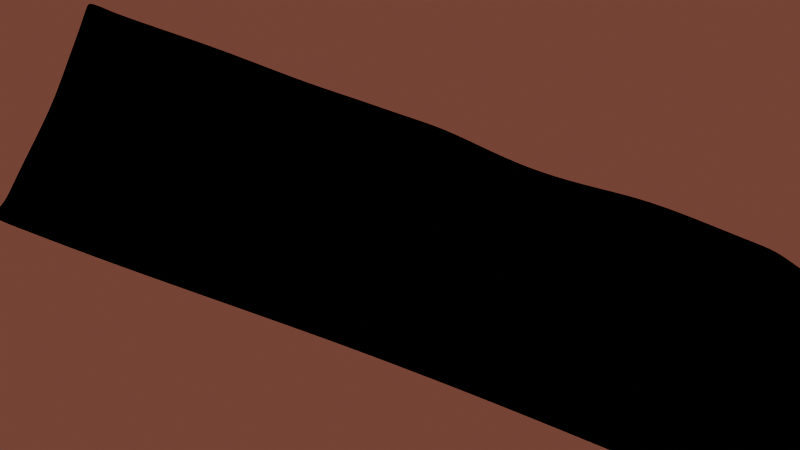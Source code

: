 # Source: composite_scene.blend  (saved by Blender 2.80.75; exported with 4.5.12 LTS)
import bpy
from mathutils import Matrix  # noqa: F401  (used for matrix-valued properties, if any)

bpy.ops.wm.read_factory_settings(use_empty=True)
scene = bpy.context.scene
scene.name = 'Scene'

# ---- collections
col_foreground = bpy.data.collections.new('foreground'); scene.collection.children.link(col_foreground)
col_background = bpy.data.collections.new('background'); scene.collection.children.link(col_background)

# ---- materials (node trees are filled in below, after node groups)
mat_material = bpy.data.materials.new('Material')
mat_material.alpha_threshold = 0.0
mat_material.line_color = (0.0, 0.0, 0.0, 1.0)

# ---- material node trees
mat_material.use_nodes = True; mat_material.node_tree.nodes.clear()
_N = mat_material.node_tree.nodes; _L = mat_material.node_tree.links
n0 = _N.new('ShaderNodeOutputMaterial'); n0.name = 'Material Output'; n0.location = (300, 300)
n1 = _N.new('ShaderNodeBsdfPrincipled'); n1.name = 'Principled BSDF'; n1.location = (10, 300)
n1.distribution = 'GGX'
n1.subsurface_method = 'BURLEY'
n1.inputs[2].default_value = 0.4
n1.inputs[3].default_value = 1.45
n1.inputs[27].default_value = (0.0, 0.0, 0.0, 1.0)
n1.inputs[28].default_value = 1.0
_L.new(n1.outputs[0], n0.inputs[0])
n0.is_active_output = True

# ---- world
world_world = bpy.data.worlds.new('World'); scene.world = world_world
world_world.use_nodes = True; world_world.node_tree.nodes.clear()
_N = world_world.node_tree.nodes; _L = world_world.node_tree.links
n0 = _N.new('ShaderNodeOutputWorld'); n0.name = 'World Output'; n0.location = (300, 300)
n1 = _N.new('ShaderNodeBackground'); n1.name = 'Background'; n1.location = (10, 300)
n1.inputs[0].default_value = (0.03387, 0.01093, 0.007164, 1.0)
n1.inputs[1].default_value = 4.3
_L.new(n1.outputs[0], n0.inputs[0])
n0.is_active_output = True
world_world.color = (0.05088, 0.05088, 0.05088)
world_world.use_sun_shadow = False
world_world.sun_shadow_jitter_overblur = 0.0
world_world.light_settings.ao_factor = 0.05
world_world.light_settings.distance = 1.0

# ---- cameras
cam_camera = bpy.data.cameras.new('Camera')
cam_camera.clip_end = 100.0
cam_camera.lens = 24.0
cam_camera.sensor_width = 35.0
cam_camera.ortho_scale = 7.314
cam_camera.show_background_images = True

# ---- lights
light_light_001 = bpy.data.lights.new('Light.001', 'POINT')
light_light_001.transmission_factor = 0.0
light_light_001.shadow_soft_size = 0.25
light_light_001.shadow_maximum_resolution = 0.006
light_light_001.use_absolute_resolution = True

# ---- meshes
me_ground = bpy.data.meshes.new('Ground')
me_ground.from_pydata([(-5.15, -4.472, -0.09042), (4.535, -4.472, -0.07513), (11.28, 4.463, 0.0535), (-11.27, 4.64, 0.8124), (-6.643, -2.233, -0.03325), (-8.159, 0.03669, 0.1586), (-9.707, 2.368, 0.6106), (-2.729, -4.462, -0.04272), (-0.3113, -4.453, -2.683e-08), (2.11, -4.462, -0.0355), (6.186, -2.233, -0.02534), (7.863, 0.0, -3.958e-07), (9.567, 2.238, 0.05202), (5.501, 4.617, 0.6983), (-0.2051, 6.662, 0.1506), (-5.644, 5.346, 0.5677), (-3.448, -2.233, -0.03137), (-0.2285, -2.226, -1.676e-08), (2.996, -2.233, -0.02833), (-4.18, 0.3266, 0.08787), (-0.1949, 0.5793, 0.04235), (3.859, -2.81e-05, -0.0001115), (-4.943, 3.109, 0.3254), (-0.2193, 3.893, 0.1149), (4.684, 2.311, 0.3348), (-5.905, -3.355, -0.07151), (-7.389, -1.108, 0.02401), (-8.931, 1.202, 0.3855), (-10.49, 3.516, 0.7619), (-3.947, -4.469, -0.07534), (-1.512, -4.455, -0.01143), (0.8901, -4.455, -0.009497), (3.331, -4.468, -0.06261), (5.37, -3.354, -0.05841), (7.012, -1.114, -0.00152), (8.716, 1.114, 0.00343), (10.42, 3.367, 0.1183), (8.418, 4.533, 0.3531), (2.631, 5.308, 0.3996), (-2.973, 6.692, 0.2873), (-8.403, 4.639, 0.8215), (-1.829, -2.227, -0.004979), (1.375, -2.228, -0.005912), (-3.8, -1.046, -0.003868), (-0.2006, -0.9547, 0.01158), (3.424, -1.116, -0.0108), (-2.202, 0.6317, 0.05246), (1.838, 0.2157, 0.01577), (-4.572, 1.757, 0.2244), (-0.2, 2.241, 0.08242), (4.288, 1.136, 0.08663), (-2.616, 3.979, 0.2361), (2.266, 2.959, 0.1225), (-3.095, -3.349, -0.045), (-0.2699, -3.339, -2.18e-08), (2.561, -3.349, -0.03917), (4.605, -2.236, -0.03925), (5.861, 0.0004389, 0.001869), (7.107, 2.289, 0.2657), (5.079, 3.479, 0.5918), (-0.2346, 5.406, 0.1372), (-5.294, 4.31, 0.4203), (-7.283, 2.364, 0.4773), (-6.159, 0.03105, 0.1049), (-5.058, -2.236, -0.04729), (-5.599, -1.112, 0.003499), (-6.733, 1.206, 0.2738), (-7.827, 3.494, 0.6512), (-2.803, 5.477, 0.2853), (2.453, 4.209, 0.2399), (7.744, 3.42, 0.343), (6.488, 1.139, 0.1109), (5.225, -1.116, -0.01214), (3.98, -3.355, -0.06172), (1.136, -3.342, -0.01059), (-1.673, -3.342, -0.01111), (-4.512, -3.355, -0.07337), (2.06, 1.597, 0.03535), (-2.414, 2.318, 0.152), (1.611, -1.087, 0.001527), (-2.002, -0.926, 0.01368), (-6.274, -2.794, -0.05306), (-7.773, -0.5393, 0.07466), (-9.319, 1.786, 0.5032), (-10.88, 4.08, 0.792), (-3.339, -4.466, -0.06004), (-0.9086, -4.453, -0.002192), (1.499, -4.458, -0.02138), (3.936, -4.471, -0.07168), (5.778, -2.794, -0.04232), (7.437, -0.5566, -3.786e-07), (9.142, 1.675, 0.0232), (10.85, 3.923, 0.1155), (6.955, 4.596, 0.617), (1.237, 6.013, 0.1678), (-4.374, 6.076, 0.4327), (-9.855, 4.641, 0.8155), (-1.027, -2.226, 1.815e-05), (2.185, -2.231, -0.01675), (-3.986, -0.3761, 0.0329), (-0.1957, -0.2121, 0.02518), (3.639, -0.5575, -0.003667), (-1.203, 0.6589, 0.04817), (2.853, 0.05165, 0.003775), (-4.76, 2.449, 0.2783), (-0.2061, 3.077, 0.1014), (4.488, 1.722, 0.1999), (-1.428, 4.087, 0.1722), (3.483, 2.526, 0.2378), (-3.273, -2.791, -0.03979), (-0.2492, -2.783, -1.928e-08), (2.78, -2.792, -0.03527), (3.804, -2.236, -0.03675), (4.86, 8.61e-05, 0.0003784), (5.882, 2.313, 0.3683), (4.88, 2.897, 0.4718), (-0.2312, 4.675, 0.126), (-5.12, 3.73, 0.3644), (-6.105, 2.64, 0.3957), (-5.167, 0.1417, 0.09789), (-4.256, -2.235, -0.04263), (-5.531, -3.914, -0.08511), (-7.013, -1.672, -0.009931), (-8.545, 0.6182, 0.2664), (-10.1, 2.945, 0.6995), (-4.551, -4.471, -0.08626), (-2.119, -4.458, -0.02572), (0.2862, -4.453, -0.001822), (2.721, -4.465, -0.04989), (4.957, -3.914, -0.07042), (6.596, -1.672, -0.01067), (8.29, 0.5566, -4.13e-07), (9.993, 2.803, 0.08567), (9.858, 4.46, 0.04031), (4.064, 4.788, 0.7023), (-1.638, 6.963, 0.2585), (-6.985, 4.795, 0.746), (-2.638, -2.23, -0.01722), (0.57, -2.226, -0.000149), (-3.622, -1.667, -0.02054), (-0.2111, -1.632, 0.002787), (3.21, -1.675, -0.01962), (-3.194, 0.5095, 0.07057), (0.8202, 0.4148, 0.03032), (-4.378, 1.044, 0.1582), (-0.1968, 1.403, 0.06184), (4.079, 0.5601, 0.01502), (-3.783, 3.609, 0.2801), (1.02, 3.468, 0.0834), (-2.914, -3.906, -0.04605), (-0.2906, -3.896, -2.432e-08), (2.337, -3.906, -0.03924), (5.398, -2.235, -0.03496), (6.862, 0.0, -3.472e-07), (8.344, 2.254, 0.1161), (5.284, 4.054, 0.6717), (-0.2259, 6.072, 0.1461), (-5.47, 4.854, 0.52), (-8.491, 2.358, 0.5725), (-7.159, 0.02977, 0.1285), (-5.853, -2.236, -0.04376), (-5.876, -0.5448, 0.05052), (-5.328, -1.676, -0.02964), (-6.495, -1.109, 0.01628), (-4.7, -1.104, -0.00633), (-7.012, 1.79, 0.3779), (-6.446, 0.6168, 0.1769), (-7.831, 1.192, 0.3398), (-5.648, 1.42, 0.2374), (-8.112, 4.069, 0.7568), (-7.553, 2.93, 0.5686), (-9.157, 3.514, 0.7556), (-6.54, 3.755, 0.5432), (-2.891, 6.125, 0.2926), (-2.711, 4.757, 0.2661), (-4.061, 4.957, 0.3386), (-1.533, 5.661, 0.2208), (2.529, 4.785, 0.3497), (2.362, 3.602, 0.1753), (1.109, 4.843, 0.09664), (3.778, 3.699, 0.4703), (8.079, 3.983, 0.3751), (7.422, 2.857, 0.3169), (6.393, 3.47, 0.5576), (9.098, 3.374, 0.1495), (6.797, 1.715, 0.1927), (6.178, 0.566, 0.04013), (5.382, 1.143, 0.1291), (7.604, 1.124, 0.04699), (5.539, -0.5573, -0.002983), (4.914, -1.676, -0.02505), (4.327, -1.117, -0.0137), (6.119, -1.115, -0.007007), (4.294, -2.796, -0.05226), (3.659, -3.913, -0.06551), (3.273, -3.353, -0.05269), (4.679, -3.356, -0.06385), (1.256, -2.785, -0.008789), (1.014, -3.899, -0.01085), (0.4289, -3.34, -0.001754), (1.847, -3.346, -0.0241), (-1.751, -2.785, -0.00848), (-1.593, -3.899, -0.01219), (-2.383, -3.345, -0.0269), (-0.968, -3.34, -0.001399), (-4.787, -2.796, -0.06234), (-4.233, -3.913, -0.07811), (-5.212, -3.356, -0.07702), (-3.806, -3.353, -0.06169), (2.166, 2.286, 0.06773), (1.949, 0.904, 0.0254), (0.9268, 1.955, 0.06151), (3.183, 1.284, 0.04309), (-2.517, 3.161, 0.1979), (-2.307, 1.468, 0.09703), (-3.497, 2.09, 0.197), (-1.314, 2.372, 0.102), (1.726, -0.4533, 0.007553), (1.493, -1.67, -0.002772), (0.7048, -1.021, 0.006759), (2.518, -1.114, -0.00512), (-2.1, -0.1712, 0.02817), (-1.912, -1.617, 0.002413), (-2.9, -0.9751, 0.007252), (-1.103, -0.9185, 0.01423), (-1.062, -1.614, 0.004039), (-2.766, -1.639, -0.007586), (-3.044, -0.2543, 0.02745), (2.351, -1.672, -0.01087), (0.6401, -1.657, 0.0009069), (0.7643, -0.3243, 0.01698), (-1.257, 1.506, 0.07027), (-3.346, 1.298, 0.1333), (-3.643, 2.866, 0.2445), (3.021, 0.6628, 0.007765), (0.8739, 1.18, 0.04557), (0.9773, 2.723, 0.07557), (-3.575, -3.91, -0.06381), (-4.886, -3.915, -0.086), (-5.534, -2.796, -0.06193), (-0.9386, -3.897, -0.002121), (-2.252, -3.902, -0.02783), (-2.511, -2.788, -0.02311), (1.675, -3.902, -0.02406), (0.3579, -3.897, -0.002111), (0.4994, -2.783, -0.0009348), (4.312, -3.914, -0.07164), (3.0, -3.91, -0.05389), (3.54, -2.795, -0.04655), (5.757, -1.675, -0.01946), (4.065, -1.676, -0.02512), (4.591, -0.5578, -0.004657), (7.235, 0.5599, 0.0143), (5.126, 0.5661, 0.04053), (5.633, 1.727, 0.2453), (8.719, 2.816, 0.1401), (6.134, 2.895, 0.4776), (6.669, 4.04, 0.6173), (3.632, 3.123, 0.3512), (1.061, 4.178, 0.08671), (1.167, 5.46, 0.1432), (-1.483, 4.901, 0.2002), (-3.919, 4.309, 0.3076), (-4.227, 5.553, 0.4061), (-6.323, 3.21, 0.4638), (-8.822, 2.938, 0.6735), (-9.506, 4.082, 0.804), (-5.409, 0.784, 0.1661), (-7.496, 0.6086, 0.2247), (-8.161, 1.776, 0.4588), (-4.477, -1.676, -0.02917), (-6.172, -1.674, -0.02141), (-6.824, -0.542, 0.06279), (-4.929, -0.4928, 0.03876), (-5.881, 2.042, 0.3177), (-6.761, 4.287, 0.6698), (-1.594, 6.356, 0.2486), (3.911, 4.259, 0.62), (9.48, 3.928, 0.1389), (7.973, 1.689, 0.08176), (6.487, -0.5567, -0.0004147), (5.04, -2.796, -0.05069), (2.017, -2.788, -0.02149), (-0.9972, -2.783, -0.0004415), (-4.032, -2.795, -0.05415), (3.335, 1.909, 0.1279), (-1.371, 3.239, 0.1377), (2.685, -0.5449, -8.152e-05), (-1.151, -0.155, 0.02936), (-5.578, -4.472, -0.09042), (-11.7, 4.647, 0.8483), (-7.07, -2.233, -0.03325), (-8.587, 0.03669, 0.1586), (-10.13, 2.368, 0.6106), (-6.332, -3.355, -0.07151), (-7.817, -1.108, 0.02401), (-9.359, 1.202, 0.3855), (-10.92, 3.516, 0.7624), (-6.702, -2.794, -0.05306), (-8.2, -0.5393, 0.07466), (-9.746, 1.786, 0.5032), (-11.31, 4.083, 0.811), (-5.959, -3.914, -0.08511), (-7.441, -1.672, -0.009931), (-8.972, 0.6182, 0.2664), (-10.53, 2.945, 0.6995), (-6.056, -4.472, -0.09042), (-12.18, 4.652, 0.8695), (-7.548, -2.233, -0.03325), (-9.065, 0.03669, 0.1586), (-10.61, 2.368, 0.6106), (-6.81, -3.355, -0.07151), (-8.295, -1.108, 0.02401), (-9.837, 1.202, 0.3855), (-11.4, 3.516, 0.7635), (-7.18, -2.794, -0.05306), (-8.678, -0.5393, 0.07466), (-10.22, 1.786, 0.5032), (-11.79, 4.089, 0.8401), (-6.436, -3.914, -0.08511), (-7.919, -1.672, -0.009931), (-9.45, 0.6182, 0.2664), (-11.0, 2.945, 0.6995), (3.027, -4.467, -0.05627), (7.7, 4.59, 0.6056), (4.205, -2.236, -0.038), (5.362, 0.0002631, 0.001126), (6.496, 2.301, 0.3168), (7.071, 3.445, 0.45), (5.937, 1.141, 0.12), (4.777, -1.116, -0.01292), (3.627, -3.354, -0.05722), (3.33, -3.911, -0.05972), (3.918, -2.795, -0.04942), (4.491, -1.676, -0.02509), (5.067, -0.5575, -0.003818), (5.654, 0.5661, 0.04033), (6.216, 1.721, 0.2189), (6.78, 2.876, 0.397), (7.378, 4.014, 0.5091), (4.236, -4.471, -0.0734), (10.57, 4.452, 0.0007255), (5.792, -2.234, -0.03015), (7.363, 0.0, -3.715e-07), (8.956, 2.246, 0.08406), (9.759, 3.371, 0.1339), (8.16, 1.119, 0.02521), (6.566, -1.114, -0.004263), (5.024, -3.355, -0.06113), (4.634, -3.914, -0.07103), (6.176, -1.674, -0.01506), (7.762, 0.5583, 0.00715), (9.356, 2.809, 0.1129), (10.16, 3.926, 0.1285), (8.557, 1.682, 0.05248), (6.962, -0.5566, -0.0002075), (5.409, -2.795, -0.0465), (-5.15, -4.719, -0.09042), (4.535, -4.719, -0.07513), (-2.729, -4.709, -0.04272), (-0.3113, -4.7, -3.801e-08), (2.11, -4.709, -0.0355), (-3.947, -4.716, -0.07534), (-1.512, -4.702, -0.01143), (0.8901, -4.702, -0.009497), (3.331, -4.716, -0.06261), (-3.339, -4.713, -0.06004), (-0.9086, -4.7, -0.002192), (1.499, -4.705, -0.02138), (3.936, -4.718, -0.07168), (-4.551, -4.719, -0.08626), (-2.119, -4.706, -0.02572), (0.2862, -4.7, -0.001822), (2.721, -4.713, -0.04989), (-5.578, -4.719, -0.09042), (-6.056, -4.719, -0.09042), (3.027, -4.714, -0.05627), (4.236, -4.719, -0.0734)], [], [(288, 100, 20, 102), (287, 101, 21, 103), (286, 105, 23, 107), (285, 106, 24, 108), (284, 109, 16, 120), (283, 110, 17, 97), (282, 111, 18, 98), (356, 89, 10, 342), (355, 90, 11, 343), (354, 91, 12, 344), (353, 92, 2, 341), (277, 155, 13, 134), (276, 156, 14, 135), (275, 157, 15, 136), (274, 104, 22, 118), (273, 99, 19, 119), (272, 161, 63, 159), (271, 162, 65, 163), (270, 139, 43, 164), (269, 165, 62, 158), (268, 166, 66, 167), (267, 144, 48, 168), (266, 169, 40, 96), (265, 170, 67, 171), (264, 117, 61, 172), (263, 173, 39, 95), (262, 174, 68, 175), (261, 116, 60, 176), (260, 177, 38, 94), (259, 178, 69, 179), (258, 115, 59, 180), (339, 181, 37, 324), (338, 182, 70, 328), (352, 132, 36, 345), (337, 185, 58, 327), (336, 186, 71, 329), (351, 131, 35, 346), (335, 189, 57, 326), (334, 190, 72, 330), (350, 130, 34, 347), (333, 193, 56, 325), (332, 194, 73, 331), (349, 129, 33, 348), (245, 197, 42, 138), (244, 198, 74, 199), (243, 151, 55, 200), (242, 201, 41, 137), (241, 202, 75, 203), (240, 150, 54, 204), (239, 205, 64, 160), (238, 206, 76, 207), (237, 149, 53, 208), (236, 209, 52, 148), (235, 210, 77, 211), (234, 146, 50, 212), (233, 213, 51, 147), (232, 214, 78, 215), (231, 145, 49, 216), (230, 217, 47, 143), (229, 218, 79, 219), (228, 141, 45, 220), (227, 221, 46, 142), (226, 222, 80, 223), (225, 140, 44, 224), (222, 225, 224, 80), (41, 97, 225, 222), (97, 17, 140, 225), (139, 226, 223, 43), (16, 137, 226, 139), (137, 41, 222, 226), (99, 227, 142, 19), (43, 223, 227, 99), (223, 80, 221, 227), (218, 228, 220, 79), (42, 98, 228, 218), (98, 18, 141, 228), (140, 229, 219, 44), (17, 138, 229, 140), (138, 42, 218, 229), (100, 230, 143, 20), (44, 219, 230, 100), (219, 79, 217, 230), (214, 231, 216, 78), (46, 102, 231, 214), (102, 20, 145, 231), (144, 232, 215, 48), (19, 142, 232, 144), (142, 46, 214, 232), (104, 233, 147, 22), (48, 215, 233, 104), (215, 78, 213, 233), (210, 234, 212, 77), (47, 103, 234, 210), (103, 21, 146, 234), (145, 235, 211, 49), (20, 143, 235, 145), (143, 47, 210, 235), (105, 236, 148, 23), (49, 211, 236, 105), (211, 77, 209, 236), (206, 237, 208, 76), (29, 85, 237, 206), (85, 7, 149, 237), (121, 238, 207, 25), (0, 125, 238, 121), (125, 29, 206, 238), (81, 239, 160, 4), (25, 207, 239, 81), (207, 76, 205, 239), (202, 240, 204, 75), (30, 86, 240, 202), (86, 8, 150, 240), (149, 241, 203, 53), (7, 126, 241, 149), (126, 30, 202, 241), (109, 242, 137, 16), (53, 203, 242, 109), (203, 75, 201, 242), (198, 243, 200, 74), (31, 87, 243, 198), (87, 9, 151, 243), (150, 244, 199, 54), (8, 127, 244, 150), (127, 31, 198, 244), (110, 245, 138, 17), (54, 199, 245, 110), (199, 74, 197, 245), (194, 246, 196, 73), (32, 88, 246, 194), (340, 1, 129, 349), (151, 247, 195, 55), (9, 128, 247, 151), (323, 32, 194, 332), (111, 248, 112, 18), (55, 195, 248, 111), (331, 73, 193, 333), (190, 249, 192, 72), (56, 152, 249, 190), (342, 10, 130, 350), (141, 250, 191, 45), (18, 112, 250, 141), (325, 56, 190, 334), (101, 251, 113, 21), (45, 191, 251, 101), (330, 72, 189, 335), (186, 252, 188, 71), (57, 153, 252, 186), (343, 11, 131, 351), (146, 253, 187, 50), (21, 113, 253, 146), (326, 57, 186, 336), (106, 254, 114, 24), (50, 187, 254, 106), (329, 71, 185, 337), (182, 255, 184, 70), (58, 154, 255, 182), (344, 12, 132, 352), (115, 256, 183, 59), (24, 114, 256, 115), (327, 58, 182, 338), (155, 257, 93, 13), (59, 183, 257, 155), (328, 70, 181, 339), (178, 258, 180, 69), (52, 108, 258, 178), (108, 24, 115, 258), (116, 259, 179, 60), (23, 148, 259, 116), (148, 52, 178, 259), (156, 260, 94, 14), (60, 179, 260, 156), (179, 69, 177, 260), (174, 261, 176, 68), (51, 107, 261, 174), (107, 23, 116, 261), (117, 262, 175, 61), (22, 147, 262, 117), (147, 51, 174, 262), (157, 263, 95, 15), (61, 175, 263, 157), (175, 68, 173, 263), (170, 264, 172, 67), (62, 118, 264, 170), (118, 22, 117, 264), (124, 265, 171, 28), (6, 158, 265, 124), (158, 62, 170, 265), (84, 266, 96, 3), (28, 171, 266, 84), (171, 67, 169, 266), (166, 267, 168, 66), (63, 119, 267, 166), (119, 19, 144, 267), (123, 268, 167, 27), (5, 159, 268, 123), (159, 63, 166, 268), (83, 269, 158, 6), (27, 167, 269, 83), (167, 66, 165, 269), (162, 270, 164, 65), (64, 120, 270, 162), (120, 16, 139, 270), (122, 271, 163, 26), (4, 160, 271, 122), (160, 64, 162, 271), (82, 272, 159, 5), (26, 163, 272, 82), (163, 65, 161, 272), (161, 273, 119, 63), (65, 164, 273, 161), (164, 43, 99, 273), (165, 274, 118, 62), (66, 168, 274, 165), (168, 48, 104, 274), (169, 275, 136, 40), (67, 172, 275, 169), (172, 61, 157, 275), (173, 276, 135, 39), (68, 176, 276, 173), (176, 60, 156, 276), (177, 277, 134, 38), (69, 180, 277, 177), (180, 59, 155, 277), (181, 278, 133, 37), (70, 184, 278, 181), (345, 36, 92, 353), (185, 279, 154, 58), (71, 188, 279, 185), (346, 35, 91, 354), (189, 280, 153, 57), (72, 192, 280, 189), (347, 34, 90, 355), (193, 281, 152, 56), (73, 196, 281, 193), (348, 33, 89, 356), (197, 282, 98, 42), (74, 200, 282, 197), (200, 55, 111, 282), (201, 283, 97, 41), (75, 204, 283, 201), (204, 54, 110, 283), (205, 284, 120, 64), (76, 208, 284, 205), (208, 53, 109, 284), (209, 285, 108, 52), (77, 212, 285, 209), (212, 50, 106, 285), (213, 286, 107, 51), (78, 216, 286, 213), (216, 49, 105, 286), (217, 287, 103, 47), (79, 220, 287, 217), (220, 45, 101, 287), (221, 288, 102, 46), (80, 224, 288, 221), (224, 44, 100, 288), (4, 122, 303, 291), (81, 4, 291, 298), (5, 123, 304, 292), (82, 5, 292, 299), (6, 124, 305, 293), (83, 6, 293, 300), (84, 3, 290, 301), (121, 25, 294, 302), (25, 81, 298, 294), (122, 26, 295, 303), (26, 82, 299, 295), (123, 27, 296, 304), (27, 83, 300, 296), (124, 28, 297, 305), (0, 121, 302, 289), (28, 84, 301, 297), (301, 290, 307, 318), (297, 301, 318, 314), (302, 294, 311, 319), (289, 302, 319, 306), (303, 295, 312, 320), (291, 303, 320, 308), (304, 296, 313, 321), (292, 304, 321, 309), (305, 297, 314, 322), (298, 291, 308, 315), (293, 305, 322, 310), (294, 298, 315, 311), (299, 292, 309, 316), (295, 299, 316, 312), (300, 293, 310, 317), (296, 300, 317, 313), (183, 328, 339, 257), (114, 327, 338, 256), (187, 329, 337, 254), (113, 326, 336, 253), (191, 330, 335, 251), (112, 325, 334, 250), (195, 331, 333, 248), (128, 323, 332, 247), (247, 332, 331, 195), (248, 333, 325, 112), (250, 334, 330, 191), (251, 335, 326, 113), (253, 336, 329, 187), (254, 337, 327, 114), (256, 338, 328, 183), (257, 339, 324, 93), (196, 348, 356, 281), (192, 347, 355, 280), (188, 346, 354, 279), (184, 345, 353, 278), (154, 344, 352, 255), (153, 343, 351, 252), (152, 342, 350, 249), (88, 340, 349, 246), (246, 349, 348, 196), (249, 350, 347, 192), (252, 351, 346, 188), (255, 352, 345, 184), (278, 353, 341, 133), (279, 354, 344, 154), (280, 355, 343, 153), (281, 356, 342, 152), (30, 126, 371, 363), (86, 30, 363, 367), (31, 127, 372, 364), (87, 31, 364, 368), (32, 323, 376, 365), (88, 32, 365, 369), (125, 0, 357, 370), (323, 128, 373, 376), (126, 7, 359, 371), (7, 85, 366, 359), (127, 8, 360, 372), (8, 86, 367, 360), (289, 306, 375, 374), (128, 9, 361, 373), (9, 87, 368, 361), (0, 289, 374, 357), (340, 88, 369, 377), (1, 340, 377, 358), (29, 125, 370, 362), (85, 29, 362, 366)])
me_ground.polygons.foreach_set('use_smooth', [True] * 340)
me_ground.materials.append(mat_material)
me_ground.use_remesh_preserve_volume = False
me_ground.use_remesh_preserve_attributes = False
me_ground.use_mirror_vertex_groups = False
me_ground.update()

# ---- objects
ob_camera = bpy.data.objects.new('Camera', cam_camera)
ob_track_007 = bpy.data.objects.new('Track.007', None)
ob_track_009 = bpy.data.objects.new('Track.009', None)
ob_track_010 = bpy.data.objects.new('Track.010', None)
ob_track_012 = bpy.data.objects.new('Track.012', None)
ob_track_014 = bpy.data.objects.new('Track.014', None)
ob_track_015 = bpy.data.objects.new('Track.015', None)
ob_track_020 = bpy.data.objects.new('Track.020', None)
ob_track_021 = bpy.data.objects.new('Track.021', None)
ob_track_023 = bpy.data.objects.new('Track.023', None)
ob_track_026 = bpy.data.objects.new('Track.026', None)
ob_track_027 = bpy.data.objects.new('Track.027', None)
ob_track_028 = bpy.data.objects.new('Track.028', None)
ob_track_029 = bpy.data.objects.new('Track.029', None)
ob_track_030 = bpy.data.objects.new('Track.030', None)
ob_track_032 = bpy.data.objects.new('Track.032', None)
ob_track_034 = bpy.data.objects.new('Track.034', None)
ob_track_040 = bpy.data.objects.new('Track.040', None)
ob_track_041 = bpy.data.objects.new('Track.041', None)
ob_track_043 = bpy.data.objects.new('Track.043', None)
ob_track_044 = bpy.data.objects.new('Track.044', None)
ob_track_045 = bpy.data.objects.new('Track.045', None)
ob_track_046 = bpy.data.objects.new('Track.046', None)
ob_track_047 = bpy.data.objects.new('Track.047', None)
ob_track_048 = bpy.data.objects.new('Track.048', None)
ob_track_050 = bpy.data.objects.new('Track.050', None)
ob_track_051 = bpy.data.objects.new('Track.051', None)
ob_track_052 = bpy.data.objects.new('Track.052', None)
ob_track_053 = bpy.data.objects.new('Track.053', None)
ob_track_054 = bpy.data.objects.new('Track.054', None)
ob_track_055 = bpy.data.objects.new('Track.055', None)
ob_track_056 = bpy.data.objects.new('Track.056', None)
ob_track_057 = bpy.data.objects.new('Track.057', None)
ob_track_058 = bpy.data.objects.new('Track.058', None)
ob_track_059 = bpy.data.objects.new('Track.059', None)
ob_track_062 = bpy.data.objects.new('Track.062', None)
ob_track_063 = bpy.data.objects.new('Track.063', None)
ob_track_064 = bpy.data.objects.new('Track.064', None)
ob_track_065 = bpy.data.objects.new('Track.065', None)
ob_track_066 = bpy.data.objects.new('Track.066', None)
ob_track = bpy.data.objects.new('Track', None)
ob_track_001 = bpy.data.objects.new('Track.001', None)
ob_track_002 = bpy.data.objects.new('Track.002', None)
ob_track_003 = bpy.data.objects.new('Track.003', None)
ob_track_016 = bpy.data.objects.new('Track.016', None)
ob_light = bpy.data.objects.new('Light', light_light_001)
ob_worldoffset = bpy.data.objects.new('WorldOffset', None)
ob_ground = bpy.data.objects.new('Ground', me_ground)

# ---- transforms, parenting, visibility, modifiers, constraints
ob_camera.location = (7.359, -6.926, 4.958)
ob_camera.rotation_euler = (1.109, 0.0, 0.8149)
ob_camera.lock_rotations_4d = False
ob_camera.empty_display_type = 'ARROWS'
ob_camera.color = (0.0, 0.0, 0.0, 0.0)
ob_camera.display_type = 'WIRE'
ob_camera.lineart.crease_threshold = 0.0
_c = ob_camera.constraints.new('CAMERA_SOLVER'); _c.name = 'Camera Solver'
ob_track_007.location = (0.0, 0.0, 0.0)
ob_track_007.lineart.crease_threshold = 0.0
_c = ob_track_007.constraints.new('FOLLOW_TRACK'); _c.name = 'Follow Track'
_c.track = 'Track.007'
_c.use_active_clip = False
_c.object = 'Camera'
_c.camera = ob_camera
ob_track_009.location = (0.0, 0.0, 0.0)
ob_track_009.lineart.crease_threshold = 0.0
_c = ob_track_009.constraints.new('FOLLOW_TRACK'); _c.name = 'Follow Track'
_c.track = 'Track.009'
_c.use_active_clip = False
_c.object = 'Camera'
_c.camera = ob_camera
ob_track_010.location = (0.0, 0.0, 0.0)
ob_track_010.lineart.crease_threshold = 0.0
_c = ob_track_010.constraints.new('FOLLOW_TRACK'); _c.name = 'Follow Track'
_c.track = 'Track.010'
_c.use_active_clip = False
_c.object = 'Camera'
_c.camera = ob_camera
ob_track_012.location = (0.0, 0.0, 0.0)
ob_track_012.lineart.crease_threshold = 0.0
_c = ob_track_012.constraints.new('FOLLOW_TRACK'); _c.name = 'Follow Track'
_c.track = 'Track.012'
_c.use_active_clip = False
_c.object = 'Camera'
_c.camera = ob_camera
ob_track_014.location = (0.0, 0.0, 0.0)
ob_track_014.lineart.crease_threshold = 0.0
_c = ob_track_014.constraints.new('FOLLOW_TRACK'); _c.name = 'Follow Track'
_c.track = 'Track.014'
_c.use_active_clip = False
_c.object = 'Camera'
_c.camera = ob_camera
ob_track_015.location = (0.0, 0.0, 0.0)
ob_track_015.lineart.crease_threshold = 0.0
_c = ob_track_015.constraints.new('FOLLOW_TRACK'); _c.name = 'Follow Track'
_c.track = 'Track.015'
_c.use_active_clip = False
_c.object = 'Camera'
_c.camera = ob_camera
ob_track_020.location = (0.0, 0.0, 0.0)
ob_track_020.lineart.crease_threshold = 0.0
_c = ob_track_020.constraints.new('FOLLOW_TRACK'); _c.name = 'Follow Track'
_c.track = 'Track.020'
_c.use_active_clip = False
_c.object = 'Camera'
_c.camera = ob_camera
ob_track_021.location = (0.0, 0.0, 0.0)
ob_track_021.lineart.crease_threshold = 0.0
_c = ob_track_021.constraints.new('FOLLOW_TRACK'); _c.name = 'Follow Track'
_c.track = 'Track.021'
_c.use_active_clip = False
_c.object = 'Camera'
_c.camera = ob_camera
ob_track_023.location = (0.0, 0.0, 0.0)
ob_track_023.lineart.crease_threshold = 0.0
_c = ob_track_023.constraints.new('FOLLOW_TRACK'); _c.name = 'Follow Track'
_c.track = 'Track.023'
_c.use_active_clip = False
_c.object = 'Camera'
_c.camera = ob_camera
ob_track_026.location = (0.0, 0.0, 0.0)
ob_track_026.lineart.crease_threshold = 0.0
_c = ob_track_026.constraints.new('FOLLOW_TRACK'); _c.name = 'Follow Track'
_c.track = 'Track.026'
_c.use_active_clip = False
_c.object = 'Camera'
_c.camera = ob_camera
ob_track_027.location = (0.0, 0.0, 0.0)
ob_track_027.lineart.crease_threshold = 0.0
_c = ob_track_027.constraints.new('FOLLOW_TRACK'); _c.name = 'Follow Track'
_c.track = 'Track.027'
_c.use_active_clip = False
_c.object = 'Camera'
_c.camera = ob_camera
ob_track_028.location = (0.0, 0.0, 0.0)
ob_track_028.lineart.crease_threshold = 0.0
_c = ob_track_028.constraints.new('FOLLOW_TRACK'); _c.name = 'Follow Track'
_c.track = 'Track.028'
_c.use_active_clip = False
_c.object = 'Camera'
_c.camera = ob_camera
ob_track_029.location = (0.0, 0.0, 0.0)
ob_track_029.lineart.crease_threshold = 0.0
_c = ob_track_029.constraints.new('FOLLOW_TRACK'); _c.name = 'Follow Track'
_c.track = 'Track.029'
_c.use_active_clip = False
_c.object = 'Camera'
_c.camera = ob_camera
ob_track_030.location = (0.0, 0.0, 0.0)
ob_track_030.lineart.crease_threshold = 0.0
_c = ob_track_030.constraints.new('FOLLOW_TRACK'); _c.name = 'Follow Track'
_c.track = 'Track.030'
_c.use_active_clip = False
_c.object = 'Camera'
_c.camera = ob_camera
ob_track_032.location = (0.0, 0.0, 0.0)
ob_track_032.lineart.crease_threshold = 0.0
_c = ob_track_032.constraints.new('FOLLOW_TRACK'); _c.name = 'Follow Track'
_c.track = 'Track.032'
_c.use_active_clip = False
_c.object = 'Camera'
_c.camera = ob_camera
ob_track_034.location = (0.0, 0.0, 0.0)
ob_track_034.lineart.crease_threshold = 0.0
_c = ob_track_034.constraints.new('FOLLOW_TRACK'); _c.name = 'Follow Track'
_c.track = 'Track.034'
_c.use_active_clip = False
_c.object = 'Camera'
_c.camera = ob_camera
ob_track_040.location = (0.0, 0.0, 0.0)
ob_track_040.lineart.crease_threshold = 0.0
_c = ob_track_040.constraints.new('FOLLOW_TRACK'); _c.name = 'Follow Track'
_c.track = 'Track.040'
_c.use_active_clip = False
_c.object = 'Camera'
_c.camera = ob_camera
ob_track_041.location = (0.0, 0.0, 0.0)
ob_track_041.lineart.crease_threshold = 0.0
_c = ob_track_041.constraints.new('FOLLOW_TRACK'); _c.name = 'Follow Track'
_c.track = 'Track.041'
_c.use_active_clip = False
_c.object = 'Camera'
_c.camera = ob_camera
ob_track_043.location = (0.0, 0.0, 0.0)
ob_track_043.lineart.crease_threshold = 0.0
_c = ob_track_043.constraints.new('FOLLOW_TRACK'); _c.name = 'Follow Track'
_c.track = 'Track.043'
_c.use_active_clip = False
_c.object = 'Camera'
_c.camera = ob_camera
ob_track_044.location = (0.0, 0.0, 0.0)
ob_track_044.lineart.crease_threshold = 0.0
_c = ob_track_044.constraints.new('FOLLOW_TRACK'); _c.name = 'Follow Track'
_c.track = 'Track.044'
_c.use_active_clip = False
_c.object = 'Camera'
_c.camera = ob_camera
ob_track_045.location = (0.0, 0.0, 0.0)
ob_track_045.lineart.crease_threshold = 0.0
_c = ob_track_045.constraints.new('FOLLOW_TRACK'); _c.name = 'Follow Track'
_c.track = 'Track.045'
_c.use_active_clip = False
_c.object = 'Camera'
_c.camera = ob_camera
ob_track_046.location = (0.0, 0.0, 0.0)
ob_track_046.lineart.crease_threshold = 0.0
_c = ob_track_046.constraints.new('FOLLOW_TRACK'); _c.name = 'Follow Track'
_c.track = 'Track.046'
_c.use_active_clip = False
_c.object = 'Camera'
_c.camera = ob_camera
ob_track_047.location = (0.0, 0.0, 0.0)
ob_track_047.lineart.crease_threshold = 0.0
_c = ob_track_047.constraints.new('FOLLOW_TRACK'); _c.name = 'Follow Track'
_c.track = 'Track.047'
_c.use_active_clip = False
_c.object = 'Camera'
_c.camera = ob_camera
ob_track_048.location = (0.0, 0.0, 0.0)
ob_track_048.lineart.crease_threshold = 0.0
_c = ob_track_048.constraints.new('FOLLOW_TRACK'); _c.name = 'Follow Track'
_c.track = 'Track.048'
_c.use_active_clip = False
_c.object = 'Camera'
_c.camera = ob_camera
ob_track_050.location = (0.0, 0.0, 0.0)
ob_track_050.lineart.crease_threshold = 0.0
_c = ob_track_050.constraints.new('FOLLOW_TRACK'); _c.name = 'Follow Track'
_c.track = 'Track.050'
_c.use_active_clip = False
_c.object = 'Camera'
_c.camera = ob_camera
ob_track_051.location = (0.0, 0.0, 0.0)
ob_track_051.lineart.crease_threshold = 0.0
_c = ob_track_051.constraints.new('FOLLOW_TRACK'); _c.name = 'Follow Track'
_c.track = 'Track.051'
_c.use_active_clip = False
_c.object = 'Camera'
_c.camera = ob_camera
ob_track_052.location = (0.0, 0.0, 0.0)
ob_track_052.lineart.crease_threshold = 0.0
_c = ob_track_052.constraints.new('FOLLOW_TRACK'); _c.name = 'Follow Track'
_c.track = 'Track.052'
_c.use_active_clip = False
_c.object = 'Camera'
_c.camera = ob_camera
ob_track_053.location = (0.0, 0.0, 0.0)
ob_track_053.lineart.crease_threshold = 0.0
_c = ob_track_053.constraints.new('FOLLOW_TRACK'); _c.name = 'Follow Track'
_c.track = 'Track.053'
_c.use_active_clip = False
_c.object = 'Camera'
_c.camera = ob_camera
ob_track_054.location = (0.0, 0.0, 0.0)
ob_track_054.lineart.crease_threshold = 0.0
_c = ob_track_054.constraints.new('FOLLOW_TRACK'); _c.name = 'Follow Track'
_c.track = 'Track.054'
_c.use_active_clip = False
_c.object = 'Camera'
_c.camera = ob_camera
ob_track_055.location = (0.0, 0.0, 0.0)
ob_track_055.lineart.crease_threshold = 0.0
_c = ob_track_055.constraints.new('FOLLOW_TRACK'); _c.name = 'Follow Track'
_c.track = 'Track.055'
_c.use_active_clip = False
_c.object = 'Camera'
_c.camera = ob_camera
ob_track_056.location = (0.0, 0.0, 0.0)
ob_track_056.lineart.crease_threshold = 0.0
_c = ob_track_056.constraints.new('FOLLOW_TRACK'); _c.name = 'Follow Track'
_c.track = 'Track.056'
_c.use_active_clip = False
_c.object = 'Camera'
_c.camera = ob_camera
ob_track_057.location = (0.0, 0.0, 0.0)
ob_track_057.lineart.crease_threshold = 0.0
_c = ob_track_057.constraints.new('FOLLOW_TRACK'); _c.name = 'Follow Track'
_c.track = 'Track.057'
_c.use_active_clip = False
_c.object = 'Camera'
_c.camera = ob_camera
ob_track_058.location = (0.0, 0.0, 0.0)
ob_track_058.lineart.crease_threshold = 0.0
_c = ob_track_058.constraints.new('FOLLOW_TRACK'); _c.name = 'Follow Track'
_c.track = 'Track.058'
_c.use_active_clip = False
_c.object = 'Camera'
_c.camera = ob_camera
ob_track_059.location = (0.0, 0.0, 0.0)
ob_track_059.lineart.crease_threshold = 0.0
_c = ob_track_059.constraints.new('FOLLOW_TRACK'); _c.name = 'Follow Track'
_c.track = 'Track.059'
_c.use_active_clip = False
_c.object = 'Camera'
_c.camera = ob_camera
ob_track_062.location = (0.0, 0.0, 0.0)
ob_track_062.lineart.crease_threshold = 0.0
_c = ob_track_062.constraints.new('FOLLOW_TRACK'); _c.name = 'Follow Track'
_c.track = 'Track.062'
_c.use_active_clip = False
_c.object = 'Camera'
_c.camera = ob_camera
ob_track_063.location = (0.0, 0.0, 0.0)
ob_track_063.lineart.crease_threshold = 0.0
_c = ob_track_063.constraints.new('FOLLOW_TRACK'); _c.name = 'Follow Track'
_c.track = 'Track.063'
_c.use_active_clip = False
_c.object = 'Camera'
_c.camera = ob_camera
ob_track_064.location = (0.0, 0.0, 0.0)
ob_track_064.lineart.crease_threshold = 0.0
_c = ob_track_064.constraints.new('FOLLOW_TRACK'); _c.name = 'Follow Track'
_c.track = 'Track.064'
_c.use_active_clip = False
_c.object = 'Camera'
_c.camera = ob_camera
ob_track_065.location = (0.0, 0.0, 0.0)
ob_track_065.lineart.crease_threshold = 0.0
_c = ob_track_065.constraints.new('FOLLOW_TRACK'); _c.name = 'Follow Track'
_c.track = 'Track.065'
_c.use_active_clip = False
_c.object = 'Camera'
_c.camera = ob_camera
ob_track_066.location = (0.0, 0.0, 0.0)
ob_track_066.lineart.crease_threshold = 0.0
_c = ob_track_066.constraints.new('FOLLOW_TRACK'); _c.name = 'Follow Track'
_c.track = 'Track.066'
_c.use_active_clip = False
_c.object = 'Camera'
_c.camera = ob_camera
ob_track.location = (0.0, 0.0, 0.0)
ob_track.lineart.crease_threshold = 0.0
_c = ob_track.constraints.new('FOLLOW_TRACK'); _c.name = 'Follow Track'
_c.track = 'Track'
_c.use_active_clip = False
_c.object = 'Camera'
_c.camera = ob_camera
ob_track_001.location = (0.0, 0.0, 0.0)
ob_track_001.lineart.crease_threshold = 0.0
_c = ob_track_001.constraints.new('FOLLOW_TRACK'); _c.name = 'Follow Track'
_c.track = 'Track.001'
_c.use_active_clip = False
_c.object = 'Camera'
_c.camera = ob_camera
ob_track_002.location = (0.0, 0.0, 0.0)
ob_track_002.lineart.crease_threshold = 0.0
_c = ob_track_002.constraints.new('FOLLOW_TRACK'); _c.name = 'Follow Track'
_c.track = 'Track.002'
_c.use_active_clip = False
_c.object = 'Camera'
_c.camera = ob_camera
ob_track_003.location = (0.0, 0.0, 0.0)
ob_track_003.lineart.crease_threshold = 0.0
_c = ob_track_003.constraints.new('FOLLOW_TRACK'); _c.name = 'Follow Track'
_c.track = 'Track.003'
_c.use_active_clip = False
_c.object = 'Camera'
_c.camera = ob_camera
ob_track_016.location = (0.0, 0.0, 0.0)
ob_track_016.lineart.crease_threshold = 0.0
_c = ob_track_016.constraints.new('FOLLOW_TRACK'); _c.name = 'Follow Track'
_c.track = 'Track.016'
_c.use_active_clip = False
_c.object = 'Camera'
_c.camera = ob_camera
ob_light.location = (4.076, 1.005, 0.6821)
ob_light.lineart.crease_threshold = 0.0
ob_worldoffset.location = (1.395, 0.6357, 0.0)
ob_worldoffset.rotation_euler = (-0.09674, 0.2739, 0.5859)
ob_worldoffset.empty_display_type = 'ARROWS'
ob_worldoffset.empty_display_size = 3.57
ob_worldoffset.lineart.crease_threshold = 0.0
ob_ground.parent = ob_worldoffset
ob_ground.location = (0.0, 0.0, 0.0)
ob_ground.is_shadow_catcher = True
ob_ground.lineart.crease_threshold = 0.0
_m = ob_ground.modifiers.new('Subdivision', 'SUBSURF')
_m.uv_smooth = 'PRESERVE_CORNERS'
_m.show_only_control_edges = False

# ---- collection membership
col_foreground.objects.link(ob_camera)
col_foreground.objects.link(ob_track_007)
col_foreground.objects.link(ob_track_009)
col_foreground.objects.link(ob_track_010)
col_foreground.objects.link(ob_track_012)
col_foreground.objects.link(ob_track_014)
col_foreground.objects.link(ob_track_015)
col_foreground.objects.link(ob_track_020)
col_foreground.objects.link(ob_track_021)
col_foreground.objects.link(ob_track_023)
col_foreground.objects.link(ob_track_026)
col_foreground.objects.link(ob_track_027)
col_foreground.objects.link(ob_track_028)
col_foreground.objects.link(ob_track_029)
col_foreground.objects.link(ob_track_030)
col_foreground.objects.link(ob_track_032)
col_foreground.objects.link(ob_track_034)
col_foreground.objects.link(ob_track_040)
col_foreground.objects.link(ob_track_041)
col_foreground.objects.link(ob_track_043)
col_foreground.objects.link(ob_track_044)
col_foreground.objects.link(ob_track_045)
col_foreground.objects.link(ob_track_046)
col_foreground.objects.link(ob_track_047)
col_foreground.objects.link(ob_track_048)
col_foreground.objects.link(ob_track_050)
col_foreground.objects.link(ob_track_051)
col_foreground.objects.link(ob_track_052)
col_foreground.objects.link(ob_track_053)
col_foreground.objects.link(ob_track_054)
col_foreground.objects.link(ob_track_055)
col_foreground.objects.link(ob_track_056)
col_foreground.objects.link(ob_track_057)
col_foreground.objects.link(ob_track_058)
col_foreground.objects.link(ob_track_059)
col_foreground.objects.link(ob_track_062)
col_foreground.objects.link(ob_track_063)
col_foreground.objects.link(ob_track_064)
col_foreground.objects.link(ob_track_065)
col_foreground.objects.link(ob_track_066)
col_foreground.objects.link(ob_track)
col_foreground.objects.link(ob_track_001)
col_foreground.objects.link(ob_track_002)
col_foreground.objects.link(ob_track_003)
col_foreground.objects.link(ob_track_016)
col_foreground.objects.link(ob_light)
col_foreground.objects.link(ob_worldoffset)
col_background.objects.link(ob_light)
col_background.objects.link(ob_ground)
def _layer_coll(name, lc=None):
    lc = lc or bpy.context.view_layer.layer_collection
    for c in lc.children:
        if c.name == name: return c
        r = _layer_coll(name, c)
        if r: return r
_layer_coll('background').holdout = True

# ---- scene / render settings (as saved in the file)
scene.camera = ob_camera
scene.frame_start = 74; scene.frame_end = 162; scene.frame_set(74)
scene.render.engine = 'CYCLES'
scene.render.use_motion_blur = True
scene.cycles.use_denoising = False
scene.cycles.samples = 128
scene.cycles.sampling_pattern = 'TABULATED_SOBOL'
scene.cycles.use_adaptive_sampling = False
scene.cycles.use_light_tree = False
scene.view_settings.view_transform = 'Filmic'
bpy.context.view_layer.update()
